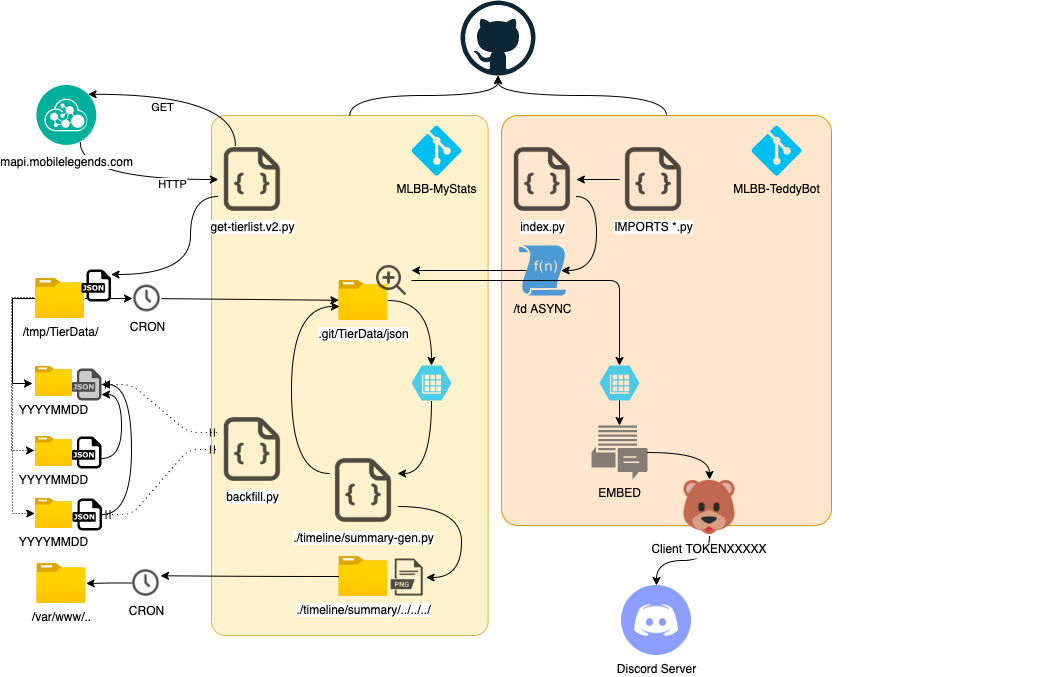

The diagram above was exported from draw.io. Its source (the exported page's mxGraphModel, read from the mxfile embedded in the PNG):
<mxGraphModel dx="1226" dy="822" grid="1" gridSize="10" guides="1" tooltips="1" connect="1" arrows="1" fold="1" page="1" pageScale="1" pageWidth="1100" pageHeight="850" background="none" math="0" shadow="0">
  <root>
    <mxCell id="0" />
    <mxCell id="1" parent="0" />
    <mxCell id="2" value="" style="group" vertex="1" connectable="0" parent="1">
      <mxGeometry x="250" y="125" width="344" height="560" as="geometry" />
    </mxCell>
    <mxCell id="3" value="" style="rounded=1;whiteSpace=wrap;html=1;arcSize=5;fillColor=#fff2cc;strokeColor=#d6b656;" vertex="1" parent="2">
      <mxGeometry x="20" y="40" width="276.65" height="520" as="geometry" />
    </mxCell>
    <mxCell id="4" value="MLBB-MyStats" style="verticalLabelPosition=bottom;html=1;verticalAlign=top;align=center;strokeColor=none;fillColor=#00BEF2;shape=mxgraph.azure.git_repository;" vertex="1" parent="2">
      <mxGeometry x="220" y="50" width="50" height="50" as="geometry" />
    </mxCell>
    <mxCell id="5" style="edgeStyle=orthogonalEdgeStyle;curved=1;rounded=0;orthogonalLoop=1;jettySize=auto;html=1;entryX=1;entryY=0.25;entryDx=0;entryDy=0;startArrow=none;startFill=0;" edge="1" parent="2" source="15" target="11">
      <mxGeometry relative="1" as="geometry">
        <Array as="points">
          <mxPoint x="240" y="398" />
        </Array>
      </mxGeometry>
    </mxCell>
    <mxCell id="6" value=".git/TierData/json" style="aspect=fixed;html=1;points=[];align=center;image;fontSize=12;image=img/lib/azure2/general/Folder_Blank.svg;" vertex="1" parent="2">
      <mxGeometry x="147.36" y="205" width="49.29" height="40" as="geometry" />
    </mxCell>
    <mxCell id="7" value="get-tierlist.v2.py" style="shape=image;html=1;verticalAlign=top;verticalLabelPosition=bottom;labelBackgroundColor=#ffffff;imageAspect=0;aspect=fixed;image=https://cdn3.iconfinder.com/data/icons/ink-file-type/38/file-script-128.png;shadow=0;sketch=0;strokeColor=#000000;fillColor=none;opacity=70;" vertex="1" parent="2">
      <mxGeometry x="26.85" y="70" width="68" height="68" as="geometry" />
    </mxCell>
    <mxCell id="8" value="backfill.py" style="shape=image;html=1;verticalAlign=top;verticalLabelPosition=bottom;labelBackgroundColor=#ffffff;imageAspect=0;aspect=fixed;image=https://cdn3.iconfinder.com/data/icons/ink-file-type/38/file-script-128.png;shadow=0;sketch=0;strokeColor=#000000;fillColor=none;opacity=70;" vertex="1" parent="2">
      <mxGeometry x="26.85" y="340" width="68" height="68" as="geometry" />
    </mxCell>
    <mxCell id="9" style="edgeStyle=orthogonalEdgeStyle;curved=1;rounded=0;orthogonalLoop=1;jettySize=auto;html=1;exitX=0;exitY=0.25;exitDx=0;exitDy=0;startArrow=none;startFill=0;entryX=0.013;entryY=0.65;entryDx=0;entryDy=0;entryPerimeter=0;" edge="1" parent="2" source="11" target="6">
      <mxGeometry relative="1" as="geometry">
        <Array as="points">
          <mxPoint x="100" y="398" />
          <mxPoint x="100" y="231" />
        </Array>
      </mxGeometry>
    </mxCell>
    <mxCell id="10" value="" style="group" vertex="1" connectable="0" parent="2">
      <mxGeometry x="138.01" y="381" width="131.99" height="140" as="geometry" />
    </mxCell>
    <mxCell id="11" value="./timeline/summary-gen.py" style="shape=image;html=1;verticalAlign=top;verticalLabelPosition=bottom;labelBackgroundColor=#ffffff;imageAspect=0;aspect=fixed;image=https://cdn3.iconfinder.com/data/icons/ink-file-type/38/file-script-128.png;shadow=0;sketch=0;strokeColor=#000000;fillColor=none;opacity=70;" vertex="1" parent="10">
      <mxGeometry width="68" height="68" as="geometry" />
    </mxCell>
    <mxCell id="12" value="./timeline/summary/../../../" style="aspect=fixed;html=1;points=[];align=center;image;fontSize=12;image=img/lib/azure2/general/Folder_Blank.svg;" vertex="1" parent="10">
      <mxGeometry x="9.340000000000032" y="100" width="49.29" height="40" as="geometry" />
    </mxCell>
    <mxCell id="13" value="" style="shape=image;html=1;verticalAlign=top;verticalLabelPosition=bottom;labelBackgroundColor=#ffffff;imageAspect=0;aspect=fixed;image=https://cdn3.iconfinder.com/data/icons/file-extension-names-vol-3-2/512/1-128.png;shadow=0;sketch=0;strokeColor=#000000;fillColor=none;opacity=70;" vertex="1" parent="10">
      <mxGeometry x="58.639999999999986" y="102" width="38" height="38" as="geometry" />
    </mxCell>
    <mxCell id="14" style="edgeStyle=orthogonalEdgeStyle;curved=1;rounded=0;orthogonalLoop=1;jettySize=auto;html=1;entryX=1;entryY=0.5;entryDx=0;entryDy=0;startArrow=none;startFill=0;" edge="1" parent="10" source="11" target="13">
      <mxGeometry relative="1" as="geometry">
        <mxPoint x="68.6400000000001" y="-85" as="sourcePoint" />
        <mxPoint x="78" y="27" as="targetPoint" />
        <Array as="points">
          <mxPoint x="131.99" y="50" />
          <mxPoint x="131.99" y="121" />
        </Array>
      </mxGeometry>
    </mxCell>
    <mxCell id="15" value="" style="verticalLabelPosition=bottom;html=1;verticalAlign=top;align=center;strokeColor=none;fillColor=#00BEF2;shape=mxgraph.azure.storage_table;shadow=0;sketch=0;opacity=70;" vertex="1" parent="2">
      <mxGeometry x="220" y="290" width="40" height="35" as="geometry" />
    </mxCell>
    <mxCell id="16" style="edgeStyle=orthogonalEdgeStyle;curved=1;rounded=0;orthogonalLoop=1;jettySize=auto;html=1;entryX=0.5;entryY=0;entryDx=0;entryDy=0;startArrow=none;startFill=0;entryPerimeter=0;" edge="1" parent="2" source="6" target="15">
      <mxGeometry relative="1" as="geometry">
        <mxPoint x="406.6500000000001" y="255" as="sourcePoint" />
        <mxPoint x="416.01" y="428" as="targetPoint" />
        <Array as="points" />
      </mxGeometry>
    </mxCell>
    <mxCell id="17" value="" style="shape=image;html=1;verticalAlign=top;verticalLabelPosition=bottom;labelBackgroundColor=#ffffff;imageAspect=0;aspect=fixed;image=https://cdn1.iconfinder.com/data/icons/jumpicon-basic-ui-line-1/32/-_Magnifier-Search-Zoom-In-Plus-128.png;shadow=0;sketch=0;strokeColor=#000000;fillColor=none;opacity=70;" vertex="1" parent="2">
      <mxGeometry x="180" y="185" width="40" height="40" as="geometry" />
    </mxCell>
    <mxCell id="18" style="edgeStyle=orthogonalEdgeStyle;curved=1;rounded=0;orthogonalLoop=1;jettySize=auto;html=1;exitX=0.75;exitY=1;exitDx=0;exitDy=0;entryX=0;entryY=0.5;entryDx=0;entryDy=0;" edge="1" source="22" target="7" parent="1">
      <mxGeometry relative="1" as="geometry">
        <mxPoint x="107.5" y="225" as="sourcePoint" />
        <mxPoint x="224" y="270" as="targetPoint" />
        <Array as="points">
          <mxPoint x="139" y="229" />
        </Array>
      </mxGeometry>
    </mxCell>
    <mxCell id="19" value="HTTP" style="edgeLabel;html=1;align=center;verticalAlign=middle;resizable=0;points=[];" vertex="1" connectable="0" parent="18">
      <mxGeometry x="-0.2261" y="-5" relative="1" as="geometry">
        <mxPoint x="61" y="-1" as="offset" />
      </mxGeometry>
    </mxCell>
    <mxCell id="20" style="edgeStyle=orthogonalEdgeStyle;curved=1;rounded=0;orthogonalLoop=1;jettySize=auto;html=1;exitX=0.25;exitY=0;exitDx=0;exitDy=0;entryX=1;entryY=0;entryDx=0;entryDy=0;" edge="1" source="7" target="22" parent="1">
      <mxGeometry relative="1" as="geometry">
        <mxPoint x="249" y="235" as="sourcePoint" />
        <mxPoint x="130" y="157.5" as="targetPoint" />
      </mxGeometry>
    </mxCell>
    <mxCell id="21" value="GET" style="edgeLabel;html=1;align=center;verticalAlign=middle;resizable=0;points=[];" vertex="1" connectable="0" parent="20">
      <mxGeometry x="0.2581" y="13" relative="1" as="geometry">
        <mxPoint as="offset" />
      </mxGeometry>
    </mxCell>
    <mxCell id="22" value="&lt;font color=&quot;#000000&quot;&gt;mapi.mobilelegends.com&lt;/font&gt;" style="aspect=fixed;perimeter=ellipsePerimeter;html=1;align=center;shadow=0;dashed=0;fontColor=#4277BB;labelBackgroundColor=#ffffff;fontSize=12;spacingTop=3;image;image=img/lib/ibm/management/api_management.svg;" vertex="1" parent="1">
      <mxGeometry x="95.36" y="135" width="60" height="60" as="geometry" />
    </mxCell>
    <mxCell id="23" value="" style="dashed=0;outlineConnect=0;html=1;align=center;labelPosition=center;verticalLabelPosition=bottom;verticalAlign=top;shape=mxgraph.weblogos.github" vertex="1" parent="1">
      <mxGeometry x="519" y="50" width="75" height="75" as="geometry" />
    </mxCell>
    <mxCell id="24" style="edgeStyle=orthogonalEdgeStyle;rounded=0;orthogonalLoop=1;jettySize=auto;html=1;curved=1;exitX=0;exitY=0.75;exitDx=0;exitDy=0;" edge="1" source="7" target="34" parent="1">
      <mxGeometry x="240" y="125" as="geometry">
        <mxPoint x="249" y="305" as="sourcePoint" />
        <mxPoint x="146.98675000000003" y="338" as="targetPoint" />
        <Array as="points">
          <mxPoint x="249" y="246" />
          <mxPoint x="249" y="324" />
        </Array>
      </mxGeometry>
    </mxCell>
    <mxCell id="25" value="" style="endArrow=classic;html=1;" edge="1" source="28" target="43" parent="1">
      <mxGeometry width="50" height="50" relative="1" as="geometry">
        <mxPoint x="143.28999999999996" y="335" as="sourcePoint" />
        <mxPoint x="310" y="335" as="targetPoint" />
      </mxGeometry>
    </mxCell>
    <mxCell id="26" value="" style="group" vertex="1" connectable="0" parent="1">
      <mxGeometry x="70" y="319" width="120" height="261" as="geometry" />
    </mxCell>
    <mxCell id="27" style="edgeStyle=orthogonalEdgeStyle;rounded=0;orthogonalLoop=1;jettySize=auto;html=1;entryX=0;entryY=0.625;entryDx=0;entryDy=0;entryPerimeter=0;" edge="1" parent="26" source="28">
      <mxGeometry x="170" y="-181" as="geometry">
        <mxPoint x="21" y="114" as="targetPoint" />
        <Array as="points">
          <mxPoint x="1" y="29" />
          <mxPoint x="1" y="114" />
        </Array>
      </mxGeometry>
    </mxCell>
    <mxCell id="28" value="/tmp/TierData/" style="aspect=fixed;html=1;points=[];align=center;image;fontSize=12;image=img/lib/azure2/general/Folder_Blank.svg;" vertex="1" parent="26">
      <mxGeometry x="24" y="9" width="49.29" height="40" as="geometry" />
    </mxCell>
    <mxCell id="29" value="YYYYMMDD" style="aspect=fixed;html=1;points=[];align=center;image;fontSize=12;image=img/lib/azure2/general/Folder_Blank.svg;" vertex="1" parent="26">
      <mxGeometry x="24" y="229" width="36.97" height="30" as="geometry" />
    </mxCell>
    <mxCell id="30" style="edgeStyle=orthogonalEdgeStyle;rounded=0;orthogonalLoop=1;jettySize=auto;html=1;entryX=-0.02;entryY=0.55;entryDx=0;entryDy=0;entryPerimeter=0;exitX=-0.041;exitY=0.475;exitDx=0;exitDy=0;exitPerimeter=0;dashed=1;dashPattern=1 2;" edge="1" parent="26" source="28">
      <mxGeometry x="180" y="-171" as="geometry">
        <mxPoint x="34" y="39" as="sourcePoint" />
        <mxPoint x="23.014200000000073" y="181" as="targetPoint" />
        <Array as="points">
          <mxPoint y="28" />
          <mxPoint y="181" />
        </Array>
      </mxGeometry>
    </mxCell>
    <mxCell id="31" style="edgeStyle=orthogonalEdgeStyle;rounded=0;orthogonalLoop=1;jettySize=auto;html=1;entryX=-0.02;entryY=0.5;entryDx=0;entryDy=0;entryPerimeter=0;exitX=-0.041;exitY=0.475;exitDx=0;exitDy=0;exitPerimeter=0;dashed=1;dashPattern=1 2;" edge="1" parent="26" target="29">
      <mxGeometry x="180.99" y="-170" as="geometry">
        <mxPoint x="22.969109999999986" y="29" as="sourcePoint" />
        <mxPoint x="24.00420000000007" y="182" as="targetPoint" />
        <Array as="points">
          <mxPoint x="1" y="29" />
          <mxPoint x="1" y="244" />
        </Array>
      </mxGeometry>
    </mxCell>
    <mxCell id="32" value="YYYYMMDD" style="aspect=fixed;html=1;points=[];align=center;image;fontSize=12;image=img/lib/azure2/general/Folder_Blank.svg;" vertex="1" parent="26">
      <mxGeometry x="24" y="167" width="36.97" height="30" as="geometry" />
    </mxCell>
    <mxCell id="33" value="YYYYMMDD" style="aspect=fixed;html=1;points=[];align=center;image;fontSize=12;image=img/lib/azure2/general/Folder_Blank.svg;" vertex="1" parent="26">
      <mxGeometry x="24" y="97" width="36.97" height="30" as="geometry" />
    </mxCell>
    <mxCell id="34" value="" style="dashed=0;outlineConnect=0;html=1;align=center;labelPosition=center;verticalLabelPosition=bottom;verticalAlign=top;shape=mxgraph.weblogos.json" vertex="1" parent="26">
      <mxGeometry x="70" width="29.55" height="32" as="geometry" />
    </mxCell>
    <mxCell id="35" value="" style="dashed=0;outlineConnect=0;html=1;align=center;labelPosition=center;verticalLabelPosition=bottom;verticalAlign=top;shape=mxgraph.weblogos.json" vertex="1" parent="26">
      <mxGeometry x="60.97" y="229" width="29.55" height="32" as="geometry" />
    </mxCell>
    <mxCell id="36" value="" style="dashed=0;outlineConnect=0;html=1;align=center;labelPosition=center;verticalLabelPosition=bottom;verticalAlign=top;shape=mxgraph.weblogos.json;shadow=0;sketch=0;fillColor=none;strokeColor=none;opacity=70;" vertex="1" parent="26">
      <mxGeometry x="60.44999999999999" y="99" width="29.55" height="32" as="geometry" />
    </mxCell>
    <mxCell id="37" style="edgeStyle=orthogonalEdgeStyle;curved=1;rounded=0;orthogonalLoop=1;jettySize=auto;html=1;startArrow=none;startFill=0;" edge="1" parent="26" source="35" target="36">
      <mxGeometry relative="1" as="geometry">
        <mxPoint x="369.28999999999996" y="199" as="sourcePoint" />
        <mxPoint x="450" y="199.5" as="targetPoint" />
        <Array as="points">
          <mxPoint x="120" y="245" />
          <mxPoint x="120" y="115" />
        </Array>
      </mxGeometry>
    </mxCell>
    <mxCell id="38" style="edgeStyle=orthogonalEdgeStyle;curved=1;rounded=0;orthogonalLoop=1;jettySize=auto;html=1;startArrow=none;startFill=0;" edge="1" parent="26" source="39" target="36">
      <mxGeometry relative="1" as="geometry">
        <mxPoint x="90" y="182" as="sourcePoint" />
        <mxPoint x="100" y="125" as="targetPoint" />
        <Array as="points">
          <mxPoint x="110" y="189" />
          <mxPoint x="110" y="125" />
        </Array>
      </mxGeometry>
    </mxCell>
    <mxCell id="39" value="" style="dashed=0;outlineConnect=0;html=1;align=center;labelPosition=center;verticalLabelPosition=bottom;verticalAlign=top;shape=mxgraph.weblogos.json" vertex="1" parent="26">
      <mxGeometry x="60.44999999999999" y="167" width="29.55" height="32" as="geometry" />
    </mxCell>
    <mxCell id="40" value="" style="edgeStyle=entityRelationEdgeStyle;fontSize=12;html=1;endArrow=ERmandOne;startArrow=ERmandOne;dashed=1;dashPattern=1 4;" edge="1" source="35" target="8" parent="1">
      <mxGeometry width="100" height="100" relative="1" as="geometry">
        <mxPoint x="490" y="545" as="sourcePoint" />
        <mxPoint x="590" y="445" as="targetPoint" />
      </mxGeometry>
    </mxCell>
    <mxCell id="41" value="" style="edgeStyle=entityRelationEdgeStyle;fontSize=12;html=1;endArrow=ERmandOne;startArrow=ERmandOne;entryX=0;entryY=0.25;entryDx=0;entryDy=0;dashed=1;dashPattern=1 4;" edge="1" source="36" target="8" parent="1">
      <mxGeometry width="100" height="100" relative="1" as="geometry">
        <mxPoint x="170.51999999999998" y="574" as="sourcePoint" />
        <mxPoint x="236.8499999999999" y="509" as="targetPoint" />
      </mxGeometry>
    </mxCell>
    <mxCell id="42" value="/var/www/.." style="aspect=fixed;html=1;points=[];align=center;image;fontSize=12;image=img/lib/azure2/general/Folder_Blank.svg;" vertex="1" parent="1">
      <mxGeometry x="95.36" y="613" width="49.29" height="40" as="geometry" />
    </mxCell>
    <mxCell id="43" value="CRON" style="shape=image;html=1;verticalAlign=top;verticalLabelPosition=bottom;labelBackgroundColor=#ffffff;imageAspect=0;aspect=fixed;image=https://cdn0.iconfinder.com/data/icons/feather/96/clock-128.png;shadow=0;sketch=0;strokeColor=#000000;fillColor=none;opacity=70;" vertex="1" parent="1">
      <mxGeometry x="191" y="333.5" width="29" height="29" as="geometry" />
    </mxCell>
    <mxCell id="44" value="" style="endArrow=classic;html=1;" edge="1" source="43" target="6" parent="1">
      <mxGeometry width="50" height="50" relative="1" as="geometry">
        <mxPoint x="530" y="445" as="sourcePoint" />
        <mxPoint x="580" y="395" as="targetPoint" />
      </mxGeometry>
    </mxCell>
    <mxCell id="45" style="edgeStyle=orthogonalEdgeStyle;curved=1;rounded=0;orthogonalLoop=1;jettySize=auto;html=1;startArrow=none;startFill=0;" edge="1" source="46" target="42" parent="1">
      <mxGeometry relative="1" as="geometry" />
    </mxCell>
    <mxCell id="46" value="CRON" style="shape=image;html=1;verticalAlign=top;verticalLabelPosition=bottom;labelBackgroundColor=#ffffff;imageAspect=0;aspect=fixed;image=https://cdn0.iconfinder.com/data/icons/feather/96/clock-128.png;shadow=0;sketch=0;strokeColor=#000000;fillColor=none;opacity=70;" vertex="1" parent="1">
      <mxGeometry x="190.00000000000003" y="618" width="29" height="29" as="geometry" />
    </mxCell>
    <mxCell id="47" style="edgeStyle=orthogonalEdgeStyle;curved=1;rounded=0;orthogonalLoop=1;jettySize=auto;html=1;entryX=1;entryY=0.25;entryDx=0;entryDy=0;startArrow=none;startFill=0;" edge="1" source="12" target="46" parent="1">
      <mxGeometry relative="1" as="geometry" />
    </mxCell>
    <mxCell id="48" value="" style="group" vertex="1" connectable="0" parent="1">
      <mxGeometry x="540" y="125" width="572" height="590" as="geometry" />
    </mxCell>
    <mxCell id="49" value="" style="rounded=1;whiteSpace=wrap;html=1;arcSize=5;fillColor=#ffe6cc;strokeColor=#d79b00;" vertex="1" parent="48">
      <mxGeometry x="20" y="40" width="330" height="410" as="geometry" />
    </mxCell>
    <mxCell id="50" value="MLBB-TeddyBot" style="verticalLabelPosition=bottom;html=1;verticalAlign=top;align=center;strokeColor=none;fillColor=#00BEF2;shape=mxgraph.azure.git_repository;" vertex="1" parent="48">
      <mxGeometry x="270" y="50" width="50" height="50" as="geometry" />
    </mxCell>
    <mxCell id="51" style="edgeStyle=orthogonalEdgeStyle;curved=1;rounded=0;orthogonalLoop=1;jettySize=auto;html=1;exitX=1;exitY=0.75;exitDx=0;exitDy=0;entryX=0.9;entryY=0.5;entryDx=0;entryDy=0;entryPerimeter=0;startArrow=none;startFill=0;" edge="1" parent="48" source="52" target="53">
      <mxGeometry relative="1" as="geometry">
        <Array as="points">
          <mxPoint x="115" y="121" />
          <mxPoint x="115" y="195" />
        </Array>
      </mxGeometry>
    </mxCell>
    <mxCell id="52" value="index.py" style="shape=image;html=1;verticalAlign=top;verticalLabelPosition=bottom;labelBackgroundColor=#ffffff;imageAspect=0;aspect=fixed;image=https://cdn3.iconfinder.com/data/icons/ink-file-type/38/file-script-128.png;shadow=0;sketch=0;strokeColor=#000000;fillColor=none;opacity=70;" vertex="1" parent="48">
      <mxGeometry x="26.85" y="70" width="68" height="68" as="geometry" />
    </mxCell>
    <mxCell id="53" value="/td ASYNC" style="aspect=fixed;pointerEvents=1;shadow=0;dashed=0;html=1;strokeColor=none;labelPosition=center;verticalLabelPosition=bottom;verticalAlign=top;align=center;shape=mxgraph.mscae.enterprise.udf_function;fillColor=#0078D7;sketch=0;opacity=70;" vertex="1" parent="48">
      <mxGeometry x="37.35" y="170" width="47" height="50" as="geometry" />
    </mxCell>
    <mxCell id="54" style="edgeStyle=orthogonalEdgeStyle;curved=1;rounded=0;orthogonalLoop=1;jettySize=auto;html=1;exitX=0;exitY=0.5;exitDx=0;exitDy=0;startArrow=none;startFill=0;" edge="1" parent="48" source="55" target="52">
      <mxGeometry relative="1" as="geometry" />
    </mxCell>
    <mxCell id="55" value="IMPORTS *.py" style="shape=image;html=1;verticalAlign=top;verticalLabelPosition=bottom;labelBackgroundColor=#ffffff;imageAspect=0;aspect=fixed;image=https://cdn3.iconfinder.com/data/icons/ink-file-type/38/file-script-128.png;shadow=0;sketch=0;strokeColor=#000000;fillColor=none;opacity=70;" vertex="1" parent="48">
      <mxGeometry x="138.01" y="70" width="68" height="68" as="geometry" />
    </mxCell>
    <mxCell id="56" style="edgeStyle=orthogonalEdgeStyle;curved=1;rounded=0;orthogonalLoop=1;jettySize=auto;html=1;startArrow=none;startFill=0;" edge="1" parent="48" source="57" target="61">
      <mxGeometry relative="1" as="geometry" />
    </mxCell>
    <mxCell id="57" value="Client TOKENXXXXX" style="shape=image;verticalLabelPosition=bottom;labelBackgroundColor=#ffffff;verticalAlign=top;aspect=fixed;imageAspect=0;image=https://hotemoji.com/images/dl/n/bear-emoji-by-twitter.png;" vertex="1" parent="48">
      <mxGeometry x="200.00000000000003" y="404" width="56" height="56" as="geometry" />
    </mxCell>
    <mxCell id="58" value="EMBED" style="pointerEvents=1;shadow=0;dashed=0;html=1;strokeColor=none;fillColor=#505050;labelPosition=center;verticalLabelPosition=bottom;verticalAlign=top;outlineConnect=0;align=center;shape=mxgraph.office.communications.im_workload;sketch=0;opacity=70;" vertex="1" parent="48">
      <mxGeometry x="110.00000000000003" y="350" width="56" height="54" as="geometry" />
    </mxCell>
    <mxCell id="59" value="" style="verticalLabelPosition=bottom;html=1;verticalAlign=top;align=center;strokeColor=none;fillColor=#00BEF2;shape=mxgraph.azure.storage_table;shadow=0;sketch=0;opacity=70;" vertex="1" parent="48">
      <mxGeometry x="118" y="290" width="40" height="35" as="geometry" />
    </mxCell>
    <mxCell id="60" style="edgeStyle=orthogonalEdgeStyle;curved=1;rounded=0;orthogonalLoop=1;jettySize=auto;html=1;startArrow=none;startFill=0;" edge="1" parent="48" source="59" target="58">
      <mxGeometry relative="1" as="geometry" />
    </mxCell>
    <mxCell id="61" value="Discord Server" style="shape=image;html=1;verticalAlign=top;verticalLabelPosition=bottom;labelBackgroundColor=#ffffff;imageAspect=0;aspect=fixed;image=https://cdn3.iconfinder.com/data/icons/popular-services-brands-vol-2/512/discord-128.png" vertex="1" parent="48">
      <mxGeometry x="140" y="510" width="70" height="70" as="geometry" />
    </mxCell>
    <mxCell id="62" style="edgeStyle=orthogonalEdgeStyle;curved=1;rounded=0;orthogonalLoop=1;jettySize=auto;html=1;startArrow=none;startFill=0;entryX=0.5;entryY=0;entryDx=0;entryDy=0;" edge="1" parent="48" source="58" target="57">
      <mxGeometry relative="1" as="geometry">
        <mxPoint x="138" y="510" as="targetPoint" />
      </mxGeometry>
    </mxCell>
    <mxCell id="63" style="edgeStyle=orthogonalEdgeStyle;curved=1;rounded=0;orthogonalLoop=1;jettySize=auto;html=1;exitX=0.16;exitY=0.5;exitDx=0;exitDy=0;exitPerimeter=0;entryX=1;entryY=0.25;entryDx=0;entryDy=0;startArrow=none;startFill=0;" edge="1" source="53" target="17" parent="1">
      <mxGeometry relative="1" as="geometry" />
    </mxCell>
    <mxCell id="64" style="edgeStyle=orthogonalEdgeStyle;rounded=1;orthogonalLoop=1;jettySize=auto;html=1;startArrow=none;startFill=0;" edge="1" source="17" target="59" parent="1">
      <mxGeometry relative="1" as="geometry">
        <mxPoint x="470" y="330" as="sourcePoint" />
        <mxPoint x="678" y="475" as="targetPoint" />
      </mxGeometry>
    </mxCell>
    <mxCell id="65" style="edgeStyle=orthogonalEdgeStyle;curved=1;rounded=0;orthogonalLoop=1;jettySize=auto;html=1;exitX=0.5;exitY=0;exitDx=0;exitDy=0;startArrow=none;startFill=0;" edge="1" source="3" target="23" parent="1">
      <mxGeometry relative="1" as="geometry" />
    </mxCell>
    <mxCell id="66" style="edgeStyle=orthogonalEdgeStyle;curved=1;rounded=0;orthogonalLoop=1;jettySize=auto;html=1;startArrow=none;startFill=0;" edge="1" source="49" target="23" parent="1">
      <mxGeometry relative="1" as="geometry" />
    </mxCell>
  </root>
</mxGraphModel>